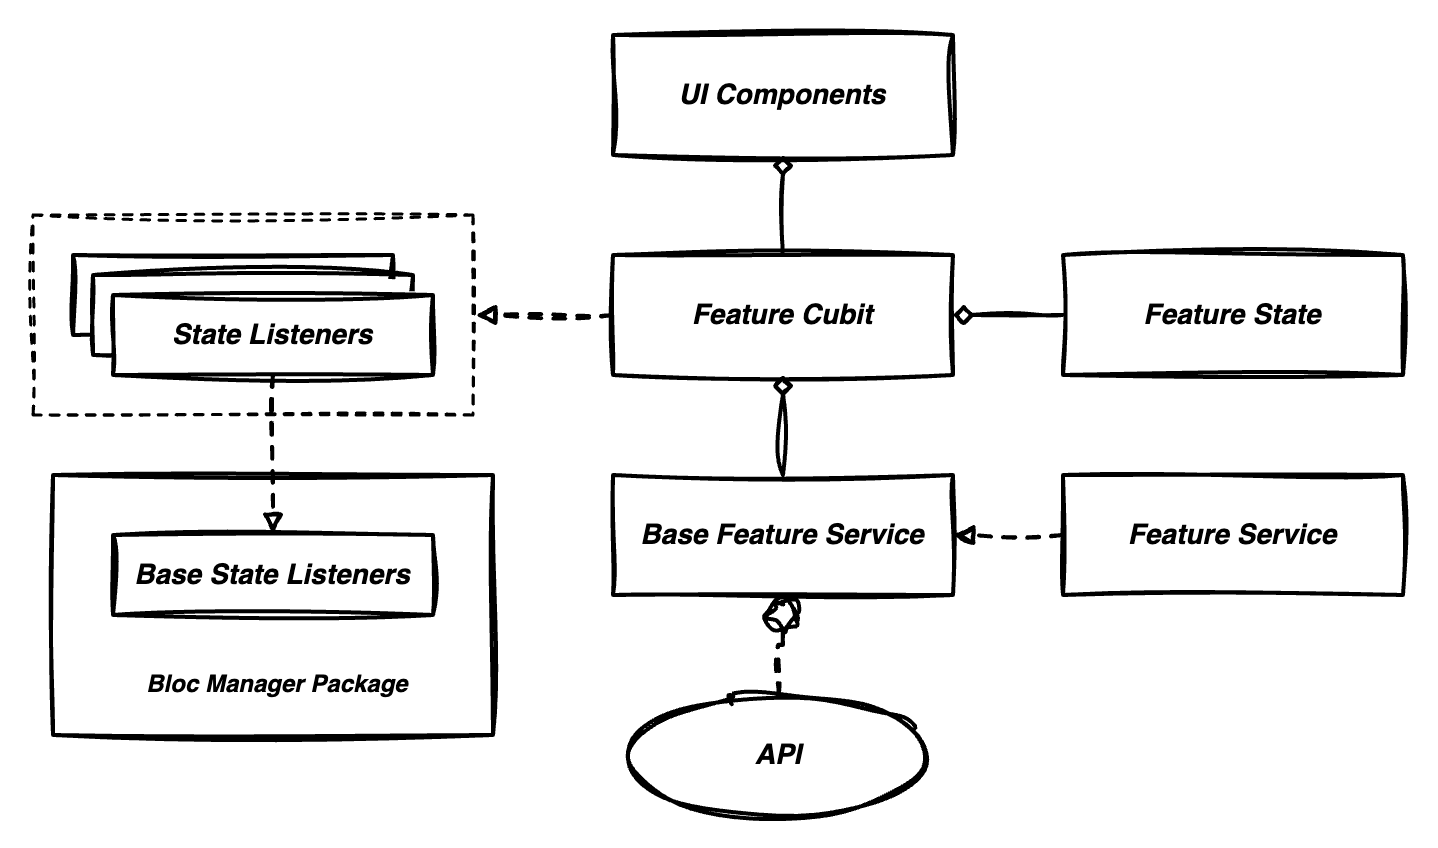

The diagram above was exported from draw.io. Its source (the exported page's mxGraphModel, read from the mxfile embedded in the PNG):
<mxGraphModel dx="2092" dy="1813" grid="1" gridSize="10" guides="1" tooltips="1" connect="1" arrows="1" fold="1" page="1" pageScale="1" pageWidth="850" pageHeight="1100" math="0" shadow="0">
  <root>
    <mxCell id="0" />
    <mxCell id="1" parent="0" />
    <mxCell id="sym_Ej258EgGN9iyfUwe-15" value="" style="rounded=0;whiteSpace=wrap;html=1;fontSize=14;sketch=1;curveFitting=1;jiggle=2;fontStyle=0;startSize=50;strokeWidth=2;shadow=0;dashed=0;arcSize=4;" parent="1" vertex="1">
      <mxGeometry x="-810" y="-850" width="220" height="130" as="geometry" />
    </mxCell>
    <mxCell id="YMWdoubiEic3nJtBfIlK-10" value="&lt;b&gt;&lt;i&gt;&lt;font style=&quot;font-size: 14px;&quot;&gt;Base Feature Service&lt;br&gt;&lt;/font&gt;&lt;/i&gt;&lt;/b&gt;" style="rounded=0;whiteSpace=wrap;html=1;sketch=1;curveFitting=1;jiggle=2;fontSize=14;fontStyle=0;startSize=50;strokeWidth=2;shadow=0;dashed=0;arcSize=4;" parent="1" vertex="1">
      <mxGeometry x="-530" y="-850" width="170" height="60" as="geometry" />
    </mxCell>
    <mxCell id="oxd1AN75Vg3AiaZAubvh-1" style="edgeStyle=orthogonalEdgeStyle;rounded=0;orthogonalLoop=1;jettySize=auto;html=1;exitX=0.5;exitY=0;exitDx=0;exitDy=0;entryX=0.5;entryY=1;entryDx=0;entryDy=0;endArrow=diamond;endFill=0;sketch=1;curveFitting=1;jiggle=2;strokeWidth=2;" parent="1" source="YMWdoubiEic3nJtBfIlK-10" target="oxd1AN75Vg3AiaZAubvh-9" edge="1">
      <mxGeometry relative="1" as="geometry">
        <mxPoint x="-446.25" y="-900" as="targetPoint" />
      </mxGeometry>
    </mxCell>
    <mxCell id="7Izyg6F2nDNsNUzlnIEZ-1" style="edgeStyle=orthogonalEdgeStyle;rounded=0;orthogonalLoop=1;jettySize=auto;html=1;entryX=0.5;entryY=1;entryDx=0;entryDy=0;endArrow=circle;endFill=0;sketch=1;curveFitting=1;jiggle=2;dashed=1;strokeWidth=2;exitX=0.5;exitY=0;exitDx=0;exitDy=0;" parent="1" source="gJOojatnoc0kgtdwVnqg-1" target="YMWdoubiEic3nJtBfIlK-10" edge="1">
      <mxGeometry relative="1" as="geometry">
        <mxPoint x="-187.5" y="-700" as="sourcePoint" />
      </mxGeometry>
    </mxCell>
    <mxCell id="gJOojatnoc0kgtdwVnqg-1" value="&lt;font style=&quot;font-size: 14px;&quot;&gt;&lt;i&gt;API&lt;/i&gt;&lt;/font&gt;" style="ellipse;whiteSpace=wrap;html=1;fontStyle=1;fontSize=12;sketch=1;curveFitting=1;jiggle=2;strokeWidth=2;" parent="1" vertex="1">
      <mxGeometry x="-522.5" y="-740" width="150" height="60" as="geometry" />
    </mxCell>
    <mxCell id="oxd1AN75Vg3AiaZAubvh-7" value="&lt;b&gt;&lt;i&gt;Feature State&lt;/i&gt;&lt;/b&gt;" style="rounded=0;whiteSpace=wrap;html=1;sketch=1;curveFitting=1;jiggle=2;fontSize=14;fontStyle=0;startSize=50;strokeWidth=2;shadow=0;dashed=0;arcSize=4;" parent="1" vertex="1">
      <mxGeometry x="-305" y="-960" width="170" height="60" as="geometry" />
    </mxCell>
    <mxCell id="sym_Ej258EgGN9iyfUwe-11" style="edgeStyle=orthogonalEdgeStyle;rounded=0;orthogonalLoop=1;jettySize=auto;html=1;exitX=0;exitY=0.5;exitDx=0;exitDy=0;entryX=1;entryY=0.5;entryDx=0;entryDy=0;endArrow=block;endFill=0;sketch=1;curveFitting=1;jiggle=2;strokeWidth=2;dashed=1;" parent="1" source="oxd1AN75Vg3AiaZAubvh-9" target="sym_Ej258EgGN9iyfUwe-4" edge="1">
      <mxGeometry relative="1" as="geometry" />
    </mxCell>
    <mxCell id="oxd1AN75Vg3AiaZAubvh-9" value="&lt;b&gt;&lt;i&gt;Feature Cubit&lt;/i&gt;&lt;/b&gt;" style="rounded=0;whiteSpace=wrap;html=1;sketch=1;curveFitting=1;jiggle=2;fontSize=14;fontStyle=0;startSize=50;strokeWidth=2;shadow=0;dashed=0;arcSize=4;" parent="1" vertex="1">
      <mxGeometry x="-530" y="-960" width="170" height="60" as="geometry" />
    </mxCell>
    <mxCell id="oxd1AN75Vg3AiaZAubvh-11" value="&lt;b&gt;&lt;i&gt;UI Components&lt;/i&gt;&lt;/b&gt;" style="rounded=0;whiteSpace=wrap;html=1;sketch=1;curveFitting=1;jiggle=2;fontSize=14;fontStyle=0;startSize=50;strokeWidth=2;shadow=0;dashed=0;arcSize=4;" parent="1" vertex="1">
      <mxGeometry x="-530" y="-1070" width="170" height="60" as="geometry" />
    </mxCell>
    <mxCell id="oxd1AN75Vg3AiaZAubvh-13" style="edgeStyle=orthogonalEdgeStyle;rounded=0;orthogonalLoop=1;jettySize=auto;html=1;exitX=0.5;exitY=0;exitDx=0;exitDy=0;entryX=0.5;entryY=1;entryDx=0;entryDy=0;endArrow=diamond;endFill=0;sketch=1;curveFitting=1;jiggle=2;strokeWidth=2;" parent="1" source="oxd1AN75Vg3AiaZAubvh-9" target="oxd1AN75Vg3AiaZAubvh-11" edge="1">
      <mxGeometry relative="1" as="geometry" />
    </mxCell>
    <mxCell id="sym_Ej258EgGN9iyfUwe-3" style="edgeStyle=orthogonalEdgeStyle;rounded=0;orthogonalLoop=1;jettySize=auto;html=1;exitX=0;exitY=0.5;exitDx=0;exitDy=0;entryX=1;entryY=0.5;entryDx=0;entryDy=0;endArrow=block;endFill=0;sketch=1;curveFitting=1;jiggle=2;strokeWidth=2;dashed=1;" parent="1" source="sym_Ej258EgGN9iyfUwe-2" target="YMWdoubiEic3nJtBfIlK-10" edge="1">
      <mxGeometry relative="1" as="geometry" />
    </mxCell>
    <mxCell id="sym_Ej258EgGN9iyfUwe-2" value="&lt;font style=&quot;&quot;&gt;&lt;b style=&quot;&quot;&gt;&lt;i&gt;Feature Service&lt;/i&gt;&lt;/b&gt;&lt;br&gt;&lt;/font&gt;" style="rounded=0;whiteSpace=wrap;html=1;sketch=1;curveFitting=1;jiggle=2;fontSize=14;fontStyle=0;startSize=50;strokeWidth=2;shadow=0;dashed=0;arcSize=4;" parent="1" vertex="1">
      <mxGeometry x="-305" y="-850" width="170" height="60" as="geometry" />
    </mxCell>
    <mxCell id="oxd1AN75Vg3AiaZAubvh-8" style="edgeStyle=orthogonalEdgeStyle;rounded=0;orthogonalLoop=1;jettySize=auto;html=1;entryX=1;entryY=0.5;entryDx=0;entryDy=0;endArrow=diamond;endFill=0;sketch=1;curveFitting=1;jiggle=2;strokeWidth=2;" parent="1" source="oxd1AN75Vg3AiaZAubvh-7" target="oxd1AN75Vg3AiaZAubvh-9" edge="1">
      <mxGeometry relative="1" as="geometry">
        <mxPoint x="-135" y="-1040" as="targetPoint" />
      </mxGeometry>
    </mxCell>
    <mxCell id="sym_Ej258EgGN9iyfUwe-4" value="" style="rounded=0;whiteSpace=wrap;html=1;dashed=1;shadow=0;glass=0;sketch=1;curveFitting=1;jiggle=2;strokeWidth=1.5;perimeterSpacing=1;" parent="1" vertex="1">
      <mxGeometry x="-820" y="-980" width="220" height="100" as="geometry" />
    </mxCell>
    <mxCell id="sym_Ej258EgGN9iyfUwe-5" value="&lt;b&gt;&lt;i&gt;&lt;font style=&quot;font-size: 14px;&quot;&gt;State Listeners&lt;br&gt;&lt;/font&gt;&lt;/i&gt;&lt;/b&gt;" style="rounded=0;whiteSpace=wrap;html=1;sketch=1;curveFitting=1;jiggle=2;fontSize=14;fontStyle=0;startSize=50;strokeWidth=2;shadow=0;dashed=0;arcSize=4;" parent="1" vertex="1">
      <mxGeometry x="-800" y="-960" width="160" height="40" as="geometry" />
    </mxCell>
    <mxCell id="sym_Ej258EgGN9iyfUwe-6" value="&lt;b&gt;&lt;i&gt;&lt;font style=&quot;font-size: 14px;&quot;&gt;State Listeners&lt;br&gt;&lt;/font&gt;&lt;/i&gt;&lt;/b&gt;" style="rounded=0;whiteSpace=wrap;html=1;sketch=1;curveFitting=1;jiggle=2;fontSize=14;fontStyle=0;startSize=50;strokeWidth=2;shadow=0;dashed=0;arcSize=4;" parent="1" vertex="1">
      <mxGeometry x="-790" y="-950" width="160" height="40" as="geometry" />
    </mxCell>
    <mxCell id="sym_Ej258EgGN9iyfUwe-7" value="&lt;b&gt;&lt;i&gt;&lt;font style=&quot;font-size: 14px;&quot;&gt;State Listeners&lt;br&gt;&lt;/font&gt;&lt;/i&gt;&lt;/b&gt;" style="rounded=0;whiteSpace=wrap;html=1;sketch=1;curveFitting=1;jiggle=2;fontSize=14;fontStyle=0;startSize=50;strokeWidth=2;shadow=0;dashed=0;arcSize=4;" parent="1" vertex="1">
      <mxGeometry x="-780" y="-940" width="160" height="40" as="geometry" />
    </mxCell>
    <mxCell id="sym_Ej258EgGN9iyfUwe-12" value="&lt;b&gt;&lt;i&gt;&lt;font style=&quot;font-size: 14px;&quot;&gt;Base State Listeners&lt;br&gt;&lt;/font&gt;&lt;/i&gt;&lt;/b&gt;" style="rounded=0;whiteSpace=wrap;html=1;sketch=1;curveFitting=1;jiggle=2;fontSize=14;fontStyle=0;startSize=50;strokeWidth=2;shadow=0;dashed=0;arcSize=4;" parent="1" vertex="1">
      <mxGeometry x="-780" y="-820" width="160" height="40" as="geometry" />
    </mxCell>
    <mxCell id="sym_Ej258EgGN9iyfUwe-14" style="edgeStyle=orthogonalEdgeStyle;rounded=0;orthogonalLoop=1;jettySize=auto;html=1;exitX=0.5;exitY=1;exitDx=0;exitDy=0;entryX=0.5;entryY=0;entryDx=0;entryDy=0;endArrow=block;endFill=0;sketch=1;curveFitting=1;jiggle=2;strokeWidth=2;dashed=1;" parent="1" source="sym_Ej258EgGN9iyfUwe-7" target="sym_Ej258EgGN9iyfUwe-12" edge="1">
      <mxGeometry relative="1" as="geometry" />
    </mxCell>
    <mxCell id="sym_Ej258EgGN9iyfUwe-16" value="&lt;i&gt;&lt;b&gt;Bloc Manager Package&lt;/b&gt;&lt;/i&gt;" style="text;html=1;strokeColor=none;fillColor=none;align=center;verticalAlign=middle;whiteSpace=wrap;rounded=0;" parent="1" vertex="1">
      <mxGeometry x="-765" y="-760" width="135" height="30" as="geometry" />
    </mxCell>
  </root>
</mxGraphModel>